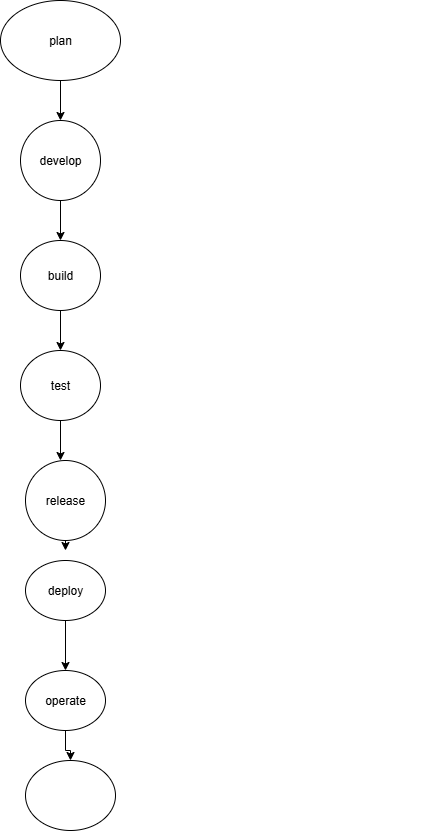

The diagram above was exported from draw.io. Its source (the exported page's mxGraphModel, read from the mxfile embedded in the PNG):
<mxGraphModel dx="1042" dy="562" grid="1" gridSize="10" guides="1" tooltips="1" connect="1" arrows="1" fold="1" page="1" pageScale="1" pageWidth="850" pageHeight="1100" math="0" shadow="0">
  <root>
    <mxCell id="0" />
    <mxCell id="1" parent="0" />
    <mxCell id="8LjCnLKxScJW8onI-tit-1" value="" style="ellipse;whiteSpace=wrap;html=1;aspect=fixed;direction=south;" parent="1" vertex="1">
      <mxGeometry x="810" y="240" as="geometry" />
    </mxCell>
    <mxCell id="UZ8WArH2MjS9Nc8cmUfO-2" value="" style="edgeStyle=orthogonalEdgeStyle;rounded=0;orthogonalLoop=1;jettySize=auto;html=1;" edge="1" parent="1" source="8LjCnLKxScJW8onI-tit-2" target="UZ8WArH2MjS9Nc8cmUfO-1">
      <mxGeometry relative="1" as="geometry" />
    </mxCell>
    <mxCell id="8LjCnLKxScJW8onI-tit-2" value="plan" style="ellipse;whiteSpace=wrap;html=1;" parent="1" vertex="1">
      <mxGeometry x="365" y="40" width="120" height="80" as="geometry" />
    </mxCell>
    <mxCell id="UZ8WArH2MjS9Nc8cmUfO-4" value="" style="edgeStyle=orthogonalEdgeStyle;rounded=0;orthogonalLoop=1;jettySize=auto;html=1;" edge="1" parent="1" source="UZ8WArH2MjS9Nc8cmUfO-1" target="UZ8WArH2MjS9Nc8cmUfO-3">
      <mxGeometry relative="1" as="geometry" />
    </mxCell>
    <mxCell id="UZ8WArH2MjS9Nc8cmUfO-1" value="develop" style="ellipse;whiteSpace=wrap;html=1;aspect=fixed;" vertex="1" parent="1">
      <mxGeometry x="385" y="160" width="80" height="80" as="geometry" />
    </mxCell>
    <mxCell id="UZ8WArH2MjS9Nc8cmUfO-6" value="" style="edgeStyle=orthogonalEdgeStyle;rounded=0;orthogonalLoop=1;jettySize=auto;html=1;" edge="1" parent="1" source="UZ8WArH2MjS9Nc8cmUfO-3" target="UZ8WArH2MjS9Nc8cmUfO-5">
      <mxGeometry relative="1" as="geometry" />
    </mxCell>
    <mxCell id="UZ8WArH2MjS9Nc8cmUfO-3" value="build" style="ellipse;whiteSpace=wrap;html=1;" vertex="1" parent="1">
      <mxGeometry x="385" y="280" width="80" height="70" as="geometry" />
    </mxCell>
    <mxCell id="UZ8WArH2MjS9Nc8cmUfO-8" value="" style="edgeStyle=orthogonalEdgeStyle;rounded=0;orthogonalLoop=1;jettySize=auto;html=1;" edge="1" parent="1" source="UZ8WArH2MjS9Nc8cmUfO-5">
      <mxGeometry relative="1" as="geometry">
        <mxPoint x="425" y="500" as="targetPoint" />
      </mxGeometry>
    </mxCell>
    <mxCell id="UZ8WArH2MjS9Nc8cmUfO-5" value="test" style="ellipse;whiteSpace=wrap;html=1;" vertex="1" parent="1">
      <mxGeometry x="385" y="390" width="80" height="70" as="geometry" />
    </mxCell>
    <mxCell id="UZ8WArH2MjS9Nc8cmUfO-12" value="" style="edgeStyle=orthogonalEdgeStyle;rounded=0;orthogonalLoop=1;jettySize=auto;html=1;" edge="1" parent="1">
      <mxGeometry relative="1" as="geometry">
        <mxPoint x="425" y="560" as="sourcePoint" />
        <mxPoint x="430" y="590" as="targetPoint" />
      </mxGeometry>
    </mxCell>
    <mxCell id="UZ8WArH2MjS9Nc8cmUfO-14" value="" style="edgeStyle=orthogonalEdgeStyle;rounded=0;orthogonalLoop=1;jettySize=auto;html=1;" edge="1" parent="1" target="UZ8WArH2MjS9Nc8cmUfO-13">
      <mxGeometry relative="1" as="geometry">
        <mxPoint x="430" y="650" as="sourcePoint" />
      </mxGeometry>
    </mxCell>
    <mxCell id="UZ8WArH2MjS9Nc8cmUfO-18" value="" style="edgeStyle=orthogonalEdgeStyle;rounded=0;orthogonalLoop=1;jettySize=auto;html=1;" edge="1" parent="1" source="UZ8WArH2MjS9Nc8cmUfO-13" target="UZ8WArH2MjS9Nc8cmUfO-17">
      <mxGeometry relative="1" as="geometry" />
    </mxCell>
    <mxCell id="UZ8WArH2MjS9Nc8cmUfO-13" value="operate" style="ellipse;whiteSpace=wrap;html=1;" vertex="1" parent="1">
      <mxGeometry x="390" y="710" width="80" height="60" as="geometry" />
    </mxCell>
    <mxCell id="UZ8WArH2MjS9Nc8cmUfO-15" value="release" style="ellipse;whiteSpace=wrap;html=1;aspect=fixed;" vertex="1" parent="1">
      <mxGeometry x="390" y="500" width="80" height="80" as="geometry" />
    </mxCell>
    <mxCell id="UZ8WArH2MjS9Nc8cmUfO-16" value="deploy" style="ellipse;whiteSpace=wrap;html=1;" vertex="1" parent="1">
      <mxGeometry x="390" y="600" width="80" height="60" as="geometry" />
    </mxCell>
    <mxCell id="UZ8WArH2MjS9Nc8cmUfO-17" value="" style="ellipse;whiteSpace=wrap;html=1;" vertex="1" parent="1">
      <mxGeometry x="390" y="800" width="90" height="70" as="geometry" />
    </mxCell>
  </root>
</mxGraphModel>